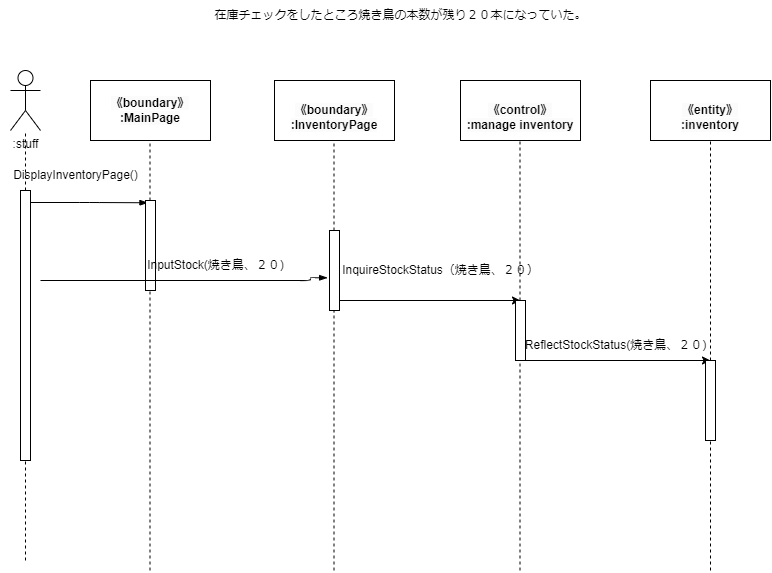

The diagram above was exported from draw.io. Its source (the exported page's mxGraphModel, read from the mxfile embedded in the PNG):
<mxGraphModel dx="566" dy="648" grid="1" gridSize="10" guides="1" tooltips="1" connect="1" arrows="1" fold="1" page="1" pageScale="1" pageWidth="827" pageHeight="1169" math="0" shadow="0">
  <root>
    <mxCell id="0" />
    <mxCell id="1" parent="0" />
    <mxCell id="2" value=":stuff" style="shape=umlActor;verticalLabelPosition=bottom;verticalAlign=top;html=1;outlineConnect=0;" parent="1" vertex="1">
      <mxGeometry x="30" y="110" width="30" height="60" as="geometry" />
    </mxCell>
    <mxCell id="5" value="&lt;span style=&quot;color: rgb(0, 0, 0); font-family: Helvetica; font-size: 12px; font-style: normal; font-variant-ligatures: normal; font-variant-caps: normal; font-weight: 700; letter-spacing: normal; orphans: 2; text-align: center; text-indent: 0px; text-transform: none; widows: 2; word-spacing: 0px; -webkit-text-stroke-width: 0px; background-color: rgb(251, 251, 251); text-decoration-thickness: initial; text-decoration-style: initial; text-decoration-color: initial; float: none; display: inline !important;&quot;&gt;《boundary》&lt;/span&gt;&lt;br style=&quot;border-color: var(--border-color); color: rgb(0, 0, 0); font-family: Helvetica; font-size: 12px; font-style: normal; font-variant-ligatures: normal; font-variant-caps: normal; font-weight: 700; letter-spacing: normal; orphans: 2; text-align: center; text-indent: 0px; text-transform: none; widows: 2; word-spacing: 0px; -webkit-text-stroke-width: 0px; background-color: rgb(251, 251, 251); text-decoration-thickness: initial; text-decoration-style: initial; text-decoration-color: initial;&quot;&gt;&lt;span style=&quot;color: rgb(0, 0, 0); font-family: Helvetica; font-size: 12px; font-style: normal; font-variant-ligatures: normal; font-variant-caps: normal; font-weight: 700; letter-spacing: normal; orphans: 2; text-align: center; text-indent: 0px; text-transform: none; widows: 2; word-spacing: 0px; -webkit-text-stroke-width: 0px; background-color: rgb(251, 251, 251); text-decoration-thickness: initial; text-decoration-style: initial; text-decoration-color: initial; float: none; display: inline !important;&quot;&gt;:MainPage&lt;/span&gt;" style="rounded=0;whiteSpace=wrap;html=1;" parent="1" vertex="1">
      <mxGeometry x="110" y="120" width="120" height="60" as="geometry" />
    </mxCell>
    <mxCell id="6" value="&lt;br&gt;&lt;span style=&quot;color: rgb(0, 0, 0); font-family: Helvetica; font-size: 12px; font-style: normal; font-variant-ligatures: normal; font-variant-caps: normal; font-weight: 700; letter-spacing: normal; orphans: 2; text-align: center; text-indent: 0px; text-transform: none; widows: 2; word-spacing: 0px; -webkit-text-stroke-width: 0px; background-color: rgb(251, 251, 251); text-decoration-thickness: initial; text-decoration-style: initial; text-decoration-color: initial; float: none; display: inline !important;&quot;&gt;《boundary》&lt;/span&gt;&lt;br style=&quot;border-color: var(--border-color); color: rgb(0, 0, 0); font-family: Helvetica; font-size: 12px; font-style: normal; font-variant-ligatures: normal; font-variant-caps: normal; font-weight: 700; letter-spacing: normal; orphans: 2; text-align: center; text-indent: 0px; text-transform: none; widows: 2; word-spacing: 0px; -webkit-text-stroke-width: 0px; background-color: rgb(251, 251, 251); text-decoration-thickness: initial; text-decoration-style: initial; text-decoration-color: initial;&quot;&gt;&lt;span style=&quot;color: rgb(0, 0, 0); font-family: Helvetica; font-size: 12px; font-style: normal; font-variant-ligatures: normal; font-variant-caps: normal; font-weight: 700; letter-spacing: normal; orphans: 2; text-align: center; text-indent: 0px; text-transform: none; widows: 2; word-spacing: 0px; -webkit-text-stroke-width: 0px; background-color: rgb(251, 251, 251); text-decoration-thickness: initial; text-decoration-style: initial; text-decoration-color: initial; float: none; display: inline !important;&quot;&gt;:InventoryPage&lt;/span&gt;" style="rounded=0;whiteSpace=wrap;html=1;" parent="1" vertex="1">
      <mxGeometry x="294" y="120" width="120" height="60" as="geometry" />
    </mxCell>
    <mxCell id="10" value="&lt;br&gt;&lt;span style=&quot;color: rgb(0, 0, 0); font-family: Helvetica; font-size: 12px; font-style: normal; font-variant-ligatures: normal; font-variant-caps: normal; font-weight: 700; letter-spacing: normal; orphans: 2; text-align: center; text-indent: 0px; text-transform: none; widows: 2; word-spacing: 0px; -webkit-text-stroke-width: 0px; background-color: rgb(251, 251, 251); text-decoration-thickness: initial; text-decoration-style: initial; text-decoration-color: initial; float: none; display: inline !important;&quot;&gt;《control》&lt;/span&gt;&lt;br style=&quot;border-color: var(--border-color); color: rgb(0, 0, 0); font-family: Helvetica; font-size: 12px; font-style: normal; font-variant-ligatures: normal; font-variant-caps: normal; font-weight: 700; letter-spacing: normal; orphans: 2; text-align: center; text-indent: 0px; text-transform: none; widows: 2; word-spacing: 0px; -webkit-text-stroke-width: 0px; background-color: rgb(251, 251, 251); text-decoration-thickness: initial; text-decoration-style: initial; text-decoration-color: initial;&quot;&gt;&lt;span style=&quot;color: rgb(0, 0, 0); font-family: Helvetica; font-size: 12px; font-style: normal; font-variant-ligatures: normal; font-variant-caps: normal; font-weight: 700; letter-spacing: normal; orphans: 2; text-align: center; text-indent: 0px; text-transform: none; widows: 2; word-spacing: 0px; -webkit-text-stroke-width: 0px; background-color: rgb(251, 251, 251); text-decoration-thickness: initial; text-decoration-style: initial; text-decoration-color: initial; float: none; display: inline !important;&quot;&gt;:manage inventory&lt;/span&gt;&lt;br&gt;" style="rounded=0;whiteSpace=wrap;html=1;" parent="1" vertex="1">
      <mxGeometry x="480" y="120" width="120" height="60" as="geometry" />
    </mxCell>
    <mxCell id="11" value="&lt;br&gt;&lt;span style=&quot;color: rgb(0, 0, 0); font-family: Helvetica; font-size: 12px; font-style: normal; font-variant-ligatures: normal; font-variant-caps: normal; font-weight: 700; letter-spacing: normal; orphans: 2; text-align: center; text-indent: 0px; text-transform: none; widows: 2; word-spacing: 0px; -webkit-text-stroke-width: 0px; background-color: rgb(251, 251, 251); text-decoration-thickness: initial; text-decoration-style: initial; text-decoration-color: initial; float: none; display: inline !important;&quot;&gt;《entity》&lt;/span&gt;&lt;br style=&quot;border-color: var(--border-color); padding: 0px; margin: 0px; color: rgb(0, 0, 0); font-family: Helvetica; font-size: 12px; font-style: normal; font-variant-ligatures: normal; font-variant-caps: normal; font-weight: 700; letter-spacing: normal; orphans: 2; text-align: center; text-indent: 0px; text-transform: none; widows: 2; word-spacing: 0px; -webkit-text-stroke-width: 0px; background-color: rgb(251, 251, 251); text-decoration-thickness: initial; text-decoration-style: initial; text-decoration-color: initial;&quot;&gt;&lt;span style=&quot;color: rgb(0, 0, 0); font-family: Helvetica; font-size: 12px; font-style: normal; font-variant-ligatures: normal; font-variant-caps: normal; font-weight: 700; letter-spacing: normal; orphans: 2; text-align: center; text-indent: 0px; text-transform: none; widows: 2; word-spacing: 0px; -webkit-text-stroke-width: 0px; background-color: rgb(251, 251, 251); text-decoration-thickness: initial; text-decoration-style: initial; text-decoration-color: initial; float: none; display: inline !important;&quot;&gt;:inventory&lt;/span&gt;&lt;br&gt;" style="rounded=0;whiteSpace=wrap;html=1;" parent="1" vertex="1">
      <mxGeometry x="670" y="120" width="120" height="60" as="geometry" />
    </mxCell>
    <mxCell id="13" value="" style="endArrow=none;dashed=1;html=1;startArrow=none;" parent="1" source="19" target="2" edge="1">
      <mxGeometry width="50" height="50" relative="1" as="geometry">
        <mxPoint x="45" y="600" as="sourcePoint" />
        <mxPoint x="70" y="250" as="targetPoint" />
      </mxGeometry>
    </mxCell>
    <mxCell id="14" value="" style="endArrow=none;dashed=1;html=1;startArrow=none;" parent="1" source="24" edge="1">
      <mxGeometry width="50" height="50" relative="1" as="geometry">
        <mxPoint x="169.5" y="610" as="sourcePoint" />
        <mxPoint x="169.5" y="180" as="targetPoint" />
      </mxGeometry>
    </mxCell>
    <mxCell id="15" value="" style="endArrow=none;dashed=1;html=1;startArrow=none;" parent="1" source="36" edge="1">
      <mxGeometry width="50" height="50" relative="1" as="geometry">
        <mxPoint x="730" y="610" as="sourcePoint" />
        <mxPoint x="730" y="180" as="targetPoint" />
      </mxGeometry>
    </mxCell>
    <mxCell id="16" value="" style="endArrow=none;dashed=1;html=1;startArrow=none;" parent="1" source="32" edge="1">
      <mxGeometry width="50" height="50" relative="1" as="geometry">
        <mxPoint x="539.5" y="610" as="sourcePoint" />
        <mxPoint x="539.5" y="180" as="targetPoint" />
      </mxGeometry>
    </mxCell>
    <mxCell id="17" value="" style="endArrow=none;dashed=1;html=1;startArrow=none;" parent="1" source="28" edge="1">
      <mxGeometry width="50" height="50" relative="1" as="geometry">
        <mxPoint x="353.5" y="610" as="sourcePoint" />
        <mxPoint x="353.5" y="180" as="targetPoint" />
      </mxGeometry>
    </mxCell>
    <mxCell id="18" value="在庫チェックをしたところ焼き鳥の本数が残り２０本になっていた。" style="text;html=1;align=center;verticalAlign=middle;resizable=0;points=[];autosize=1;strokeColor=none;fillColor=none;" parent="1" vertex="1">
      <mxGeometry x="220" y="40" width="400" height="30" as="geometry" />
    </mxCell>
    <mxCell id="20" value="" style="endArrow=none;dashed=1;html=1;" parent="1" target="19" edge="1">
      <mxGeometry width="50" height="50" relative="1" as="geometry">
        <mxPoint x="45" y="600" as="sourcePoint" />
        <mxPoint x="45" y="170" as="targetPoint" />
      </mxGeometry>
    </mxCell>
    <mxCell id="19" value="" style="html=1;points=[];perimeter=orthogonalPerimeter;" parent="1" vertex="1">
      <mxGeometry x="40" y="230" width="10" height="270" as="geometry" />
    </mxCell>
    <mxCell id="22" value="" style="edgeStyle=elbowEdgeStyle;fontSize=12;html=1;endArrow=blockThin;endFill=1;entryX=0.245;entryY=0.025;entryDx=0;entryDy=0;entryPerimeter=0;" parent="1" edge="1" target="24">
      <mxGeometry width="160" relative="1" as="geometry">
        <mxPoint x="50" y="242" as="sourcePoint" />
        <mxPoint x="150" y="240" as="targetPoint" />
      </mxGeometry>
    </mxCell>
    <mxCell id="23" value="DisplayInventoryPage()" style="text;html=1;align=center;verticalAlign=middle;resizable=0;points=[];autosize=1;strokeColor=none;fillColor=none;" parent="1" vertex="1">
      <mxGeometry x="20" y="200" width="150" height="30" as="geometry" />
    </mxCell>
    <mxCell id="25" value="" style="endArrow=none;dashed=1;html=1;" parent="1" target="24" edge="1">
      <mxGeometry width="50" height="50" relative="1" as="geometry">
        <mxPoint x="169.5" y="610" as="sourcePoint" />
        <mxPoint x="169.5" y="180" as="targetPoint" />
      </mxGeometry>
    </mxCell>
    <mxCell id="24" value="" style="html=1;points=[];perimeter=orthogonalPerimeter;" parent="1" vertex="1">
      <mxGeometry x="165" y="240" width="10" height="90" as="geometry" />
    </mxCell>
    <mxCell id="29" value="" style="endArrow=none;dashed=1;html=1;" parent="1" target="28" edge="1">
      <mxGeometry width="50" height="50" relative="1" as="geometry">
        <mxPoint x="353.5" y="610" as="sourcePoint" />
        <mxPoint x="353.5" y="180" as="targetPoint" />
      </mxGeometry>
    </mxCell>
    <mxCell id="40" style="edgeStyle=none;html=1;" edge="1" parent="1" source="28">
      <mxGeometry relative="1" as="geometry">
        <mxPoint x="540" y="340" as="targetPoint" />
      </mxGeometry>
    </mxCell>
    <mxCell id="28" value="" style="html=1;points=[];perimeter=orthogonalPerimeter;" parent="1" vertex="1">
      <mxGeometry x="349" y="270" width="10" height="80" as="geometry" />
    </mxCell>
    <mxCell id="30" value="" style="edgeStyle=elbowEdgeStyle;fontSize=12;html=1;endArrow=blockThin;endFill=1;entryX=-0.189;entryY=0.591;entryDx=0;entryDy=0;entryPerimeter=0;" parent="1" edge="1" target="28">
      <mxGeometry width="160" relative="1" as="geometry">
        <mxPoint x="60" y="320" as="sourcePoint" />
        <mxPoint x="530" y="320" as="targetPoint" />
        <Array as="points">
          <mxPoint x="330" y="350" />
        </Array>
      </mxGeometry>
    </mxCell>
    <mxCell id="31" value="InputStock(焼き鳥、２０)" style="text;html=1;align=center;verticalAlign=middle;resizable=0;points=[];autosize=1;strokeColor=none;fillColor=none;" parent="1" vertex="1">
      <mxGeometry x="155" y="290" width="160" height="30" as="geometry" />
    </mxCell>
    <mxCell id="33" value="" style="endArrow=none;dashed=1;html=1;" parent="1" target="32" edge="1">
      <mxGeometry width="50" height="50" relative="1" as="geometry">
        <mxPoint x="539.5" y="610" as="sourcePoint" />
        <mxPoint x="539.5" y="180" as="targetPoint" />
      </mxGeometry>
    </mxCell>
    <mxCell id="42" style="edgeStyle=none;html=1;" edge="1" parent="1" source="32">
      <mxGeometry relative="1" as="geometry">
        <mxPoint x="730" y="400" as="targetPoint" />
      </mxGeometry>
    </mxCell>
    <mxCell id="32" value="" style="html=1;points=[];perimeter=orthogonalPerimeter;" parent="1" vertex="1">
      <mxGeometry x="535" y="340" width="10" height="60" as="geometry" />
    </mxCell>
    <mxCell id="37" value="" style="endArrow=none;dashed=1;html=1;" parent="1" target="36" edge="1">
      <mxGeometry width="50" height="50" relative="1" as="geometry">
        <mxPoint x="730" y="610" as="sourcePoint" />
        <mxPoint x="730" y="180" as="targetPoint" />
      </mxGeometry>
    </mxCell>
    <mxCell id="36" value="" style="html=1;points=[];perimeter=orthogonalPerimeter;" parent="1" vertex="1">
      <mxGeometry x="725" y="400" width="10" height="80" as="geometry" />
    </mxCell>
    <mxCell id="41" value="InquireStockStatus（焼き鳥、２０）" style="text;html=1;align=center;verticalAlign=middle;resizable=0;points=[];autosize=1;strokeColor=none;fillColor=none;" vertex="1" parent="1">
      <mxGeometry x="350" y="295" width="220" height="30" as="geometry" />
    </mxCell>
    <mxCell id="43" value="&lt;span style=&quot;text-align: left;&quot;&gt;ReflectStockStatus(焼き鳥、２０)&lt;/span&gt;" style="text;html=1;align=center;verticalAlign=middle;resizable=0;points=[];autosize=1;strokeColor=none;fillColor=none;" vertex="1" parent="1">
      <mxGeometry x="535" y="370" width="200" height="30" as="geometry" />
    </mxCell>
  </root>
</mxGraphModel>